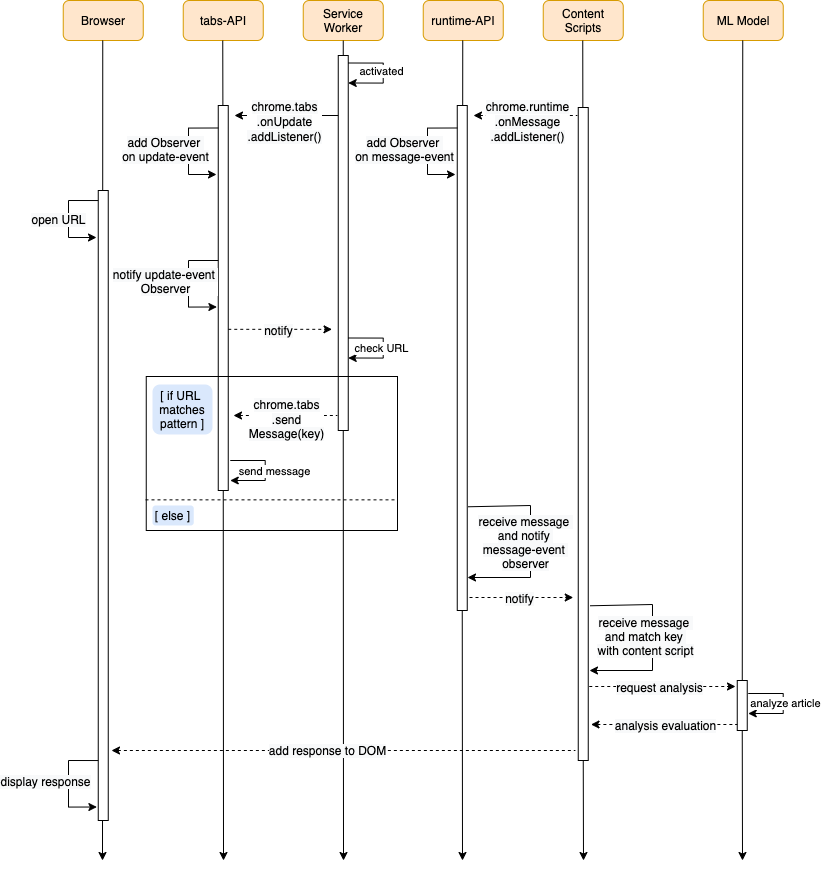

The diagram above was exported from draw.io. Its source (the exported page's mxGraphModel, read from the mxfile embedded in the PNG):
<mxGraphModel dx="524" dy="1036" grid="1" gridSize="10" guides="1" tooltips="1" connect="1" arrows="1" fold="1" page="1" pageScale="1" pageWidth="827" pageHeight="1169" math="0" shadow="0">
  <root>
    <mxCell id="0" />
    <mxCell id="1" parent="0" />
    <mxCell id="UkoP6AqWg138itjskCEv-24" value="Browser" style="rounded=1;whiteSpace=wrap;html=1;fillColor=#ffe6cc;strokeColor=#d79b00;" vertex="1" parent="1">
      <mxGeometry x="1038.75" y="140" width="80" height="40" as="geometry" />
    </mxCell>
    <mxCell id="UkoP6AqWg138itjskCEv-25" value="tabs-API" style="rounded=1;whiteSpace=wrap;html=1;fillColor=#ffe6cc;strokeColor=#d79b00;" vertex="1" parent="1">
      <mxGeometry x="1158.75" y="140" width="80" height="40" as="geometry" />
    </mxCell>
    <mxCell id="UkoP6AqWg138itjskCEv-26" value="Service Worker" style="rounded=1;whiteSpace=wrap;html=1;fillColor=#ffe6cc;strokeColor=#d79b00;" vertex="1" parent="1">
      <mxGeometry x="1278.75" y="140" width="80" height="40" as="geometry" />
    </mxCell>
    <mxCell id="UkoP6AqWg138itjskCEv-27" value="runtime-API" style="rounded=1;whiteSpace=wrap;html=1;fillColor=#ffe6cc;strokeColor=#d79b00;" vertex="1" parent="1">
      <mxGeometry x="1398.75" y="140" width="80" height="40" as="geometry" />
    </mxCell>
    <mxCell id="UkoP6AqWg138itjskCEv-28" value="Content Scripts" style="rounded=1;whiteSpace=wrap;html=1;fillColor=#ffe6cc;strokeColor=#d79b00;" vertex="1" parent="1">
      <mxGeometry x="1518.75" y="140" width="80" height="40" as="geometry" />
    </mxCell>
    <mxCell id="UkoP6AqWg138itjskCEv-42" value="ML Model" style="rounded=1;whiteSpace=wrap;html=1;fillColor=#ffe6cc;strokeColor=#d79b00;" vertex="1" parent="1">
      <mxGeometry x="1678.75" y="140" width="80" height="40" as="geometry" />
    </mxCell>
    <mxCell id="UkoP6AqWg138itjskCEv-47" value="" style="endArrow=none;html=1;rounded=0;entryX=0.5;entryY=1;entryDx=0;entryDy=0;startArrow=none;startFill=1;" edge="1" parent="1" source="UkoP6AqWg138itjskCEv-53" target="UkoP6AqWg138itjskCEv-26">
      <mxGeometry width="50" height="50" relative="1" as="geometry">
        <mxPoint x="1319" y="720" as="sourcePoint" />
        <mxPoint x="1510" y="400" as="targetPoint" />
      </mxGeometry>
    </mxCell>
    <mxCell id="UkoP6AqWg138itjskCEv-48" value="" style="endArrow=none;html=1;rounded=0;entryX=0.5;entryY=1;entryDx=0;entryDy=0;startArrow=classic;startFill=1;" edge="1" parent="1">
      <mxGeometry width="50" height="50" relative="1" as="geometry">
        <mxPoint x="1078" y="1000" as="sourcePoint" />
        <mxPoint x="1078.25" y="180" as="targetPoint" />
      </mxGeometry>
    </mxCell>
    <mxCell id="UkoP6AqWg138itjskCEv-49" value="" style="endArrow=none;html=1;rounded=0;entryX=0.5;entryY=1;entryDx=0;entryDy=0;startArrow=none;startFill=1;" edge="1" parent="1" source="UkoP6AqWg138itjskCEv-57">
      <mxGeometry width="50" height="50" relative="1" as="geometry">
        <mxPoint x="1198.5" y="720" as="sourcePoint" />
        <mxPoint x="1198.25" y="180" as="targetPoint" />
      </mxGeometry>
    </mxCell>
    <mxCell id="UkoP6AqWg138itjskCEv-50" value="" style="endArrow=none;html=1;rounded=0;entryX=0.5;entryY=1;entryDx=0;entryDy=0;startArrow=none;startFill=1;" edge="1" parent="1">
      <mxGeometry width="50" height="50" relative="1" as="geometry">
        <mxPoint x="1437.8050146056473" y="637" as="sourcePoint" />
        <mxPoint x="1438.25" y="180" as="targetPoint" />
      </mxGeometry>
    </mxCell>
    <mxCell id="UkoP6AqWg138itjskCEv-51" value="" style="endArrow=none;html=1;rounded=0;entryX=0.5;entryY=1;entryDx=0;entryDy=0;startArrow=none;startFill=1;" edge="1" parent="1" source="UkoP6AqWg138itjskCEv-106">
      <mxGeometry width="50" height="50" relative="1" as="geometry">
        <mxPoint x="1558" y="880" as="sourcePoint" />
        <mxPoint x="1558.25" y="180" as="targetPoint" />
      </mxGeometry>
    </mxCell>
    <mxCell id="UkoP6AqWg138itjskCEv-52" value="" style="endArrow=none;html=1;rounded=0;entryX=0.5;entryY=1;entryDx=0;entryDy=0;startArrow=none;startFill=1;" edge="1" parent="1" source="UkoP6AqWg138itjskCEv-110">
      <mxGeometry width="50" height="50" relative="1" as="geometry">
        <mxPoint x="1718" y="960" as="sourcePoint" />
        <mxPoint x="1718.25" y="180" as="targetPoint" />
      </mxGeometry>
    </mxCell>
    <mxCell id="UkoP6AqWg138itjskCEv-53" value="" style="rounded=0;whiteSpace=wrap;html=1;" vertex="1" parent="1">
      <mxGeometry x="1313.75" y="195" width="10" height="375" as="geometry" />
    </mxCell>
    <mxCell id="UkoP6AqWg138itjskCEv-54" value="" style="endArrow=none;html=1;rounded=0;entryX=0.5;entryY=1;entryDx=0;entryDy=0;startArrow=classic;startFill=1;" edge="1" parent="1" target="UkoP6AqWg138itjskCEv-53">
      <mxGeometry width="50" height="50" relative="1" as="geometry">
        <mxPoint x="1319" y="1000" as="sourcePoint" />
        <mxPoint x="1318.75" y="180" as="targetPoint" />
      </mxGeometry>
    </mxCell>
    <mxCell id="UkoP6AqWg138itjskCEv-55" value="" style="endArrow=classic;html=1;rounded=0;edgeStyle=orthogonalEdgeStyle;startArrow=none;startFill=0;endFill=1;" edge="1" parent="1">
      <mxGeometry width="50" height="50" relative="1" as="geometry">
        <mxPoint x="1323.75" y="202.5" as="sourcePoint" />
        <mxPoint x="1323.75" y="222.5" as="targetPoint" />
        <Array as="points">
          <mxPoint x="1358.75" y="202.5" />
        </Array>
      </mxGeometry>
    </mxCell>
    <mxCell id="UkoP6AqWg138itjskCEv-56" value="activated" style="edgeLabel;html=1;align=center;verticalAlign=middle;resizable=0;points=[];" vertex="1" connectable="0" parent="UkoP6AqWg138itjskCEv-55">
      <mxGeometry x="-0.0471" y="-2" relative="1" as="geometry">
        <mxPoint as="offset" />
      </mxGeometry>
    </mxCell>
    <mxCell id="UkoP6AqWg138itjskCEv-57" value="" style="rounded=0;whiteSpace=wrap;html=1;" vertex="1" parent="1">
      <mxGeometry x="1193.75" y="245" width="10" height="385" as="geometry" />
    </mxCell>
    <mxCell id="UkoP6AqWg138itjskCEv-58" value="" style="endArrow=none;html=1;rounded=0;entryX=0.5;entryY=1;entryDx=0;entryDy=0;startArrow=classic;startFill=1;" edge="1" parent="1" target="UkoP6AqWg138itjskCEv-57">
      <mxGeometry width="50" height="50" relative="1" as="geometry">
        <mxPoint x="1199" y="1000" as="sourcePoint" />
        <mxPoint x="1198.25" y="180" as="targetPoint" />
      </mxGeometry>
    </mxCell>
    <mxCell id="UkoP6AqWg138itjskCEv-59" value="" style="endArrow=none;html=1;rounded=0;startArrow=classic;startFill=1;" edge="1" parent="1">
      <mxGeometry width="50" height="50" relative="1" as="geometry">
        <mxPoint x="1210" y="255" as="sourcePoint" />
        <mxPoint x="1313.75" y="255" as="targetPoint" />
      </mxGeometry>
    </mxCell>
    <mxCell id="UkoP6AqWg138itjskCEv-60" value="&lt;span style=&quot;font-size: 12px ; background-color: rgb(248 , 249 , 250)&quot;&gt;chrome.tabs&lt;/span&gt;&lt;br style=&quot;font-size: 12px ; background-color: rgb(248 , 249 , 250)&quot;&gt;&lt;span style=&quot;font-size: 12px ; background-color: rgb(248 , 249 , 250)&quot;&gt;.onUpdate&lt;/span&gt;&lt;br style=&quot;font-size: 12px ; background-color: rgb(248 , 249 , 250)&quot;&gt;&lt;span style=&quot;font-size: 12px ; background-color: rgb(248 , 249 , 250)&quot;&gt;.addListener()&lt;/span&gt;" style="edgeLabel;html=1;align=center;verticalAlign=middle;resizable=0;points=[];" vertex="1" connectable="0" parent="UkoP6AqWg138itjskCEv-59">
      <mxGeometry x="-0.1053" y="1" relative="1" as="geometry">
        <mxPoint x="4" y="6" as="offset" />
      </mxGeometry>
    </mxCell>
    <mxCell id="UkoP6AqWg138itjskCEv-61" value="" style="endArrow=classic;html=1;rounded=0;edgeStyle=orthogonalEdgeStyle;startArrow=none;startFill=0;endFill=1;" edge="1" parent="1">
      <mxGeometry width="50" height="50" relative="1" as="geometry">
        <mxPoint x="1193.75" y="267.49" as="sourcePoint" />
        <mxPoint x="1192" y="314" as="targetPoint" />
        <Array as="points">
          <mxPoint x="1164" y="267" />
          <mxPoint x="1164" y="314" />
        </Array>
      </mxGeometry>
    </mxCell>
    <mxCell id="UkoP6AqWg138itjskCEv-62" value="&lt;span style=&quot;font-size: 12px ; background-color: rgb(248 , 249 , 250)&quot;&gt;add Observer &lt;br&gt;on update-event&lt;/span&gt;" style="edgeLabel;html=1;align=center;verticalAlign=middle;resizable=0;points=[];" vertex="1" connectable="0" parent="UkoP6AqWg138itjskCEv-61">
      <mxGeometry x="-0.0471" y="-2" relative="1" as="geometry">
        <mxPoint x="-22" as="offset" />
      </mxGeometry>
    </mxCell>
    <mxCell id="UkoP6AqWg138itjskCEv-63" value="" style="rounded=0;whiteSpace=wrap;html=1;" vertex="1" parent="1">
      <mxGeometry x="1432.75" y="245" width="10" height="505" as="geometry" />
    </mxCell>
    <mxCell id="UkoP6AqWg138itjskCEv-64" value="" style="endArrow=none;html=1;rounded=0;startArrow=classic;startFill=1;dashed=1;" edge="1" parent="1">
      <mxGeometry width="50" height="50" relative="1" as="geometry">
        <mxPoint x="1449.0000000000002" y="255" as="sourcePoint" />
        <mxPoint x="1552.7500000000002" y="255" as="targetPoint" />
      </mxGeometry>
    </mxCell>
    <mxCell id="UkoP6AqWg138itjskCEv-65" value="&lt;span style=&quot;font-size: 12px ; background-color: rgb(248 , 249 , 250)&quot;&gt;chrome.runtime&lt;/span&gt;&lt;br style=&quot;font-size: 12px ; background-color: rgb(248 , 249 , 250)&quot;&gt;&lt;span style=&quot;font-size: 12px ; background-color: rgb(248 , 249 , 250)&quot;&gt;.onMessage&lt;/span&gt;&lt;br style=&quot;font-size: 12px ; background-color: rgb(248 , 249 , 250)&quot;&gt;&lt;span style=&quot;font-size: 12px ; background-color: rgb(248 , 249 , 250)&quot;&gt;.addListener()&lt;/span&gt;" style="edgeLabel;html=1;align=center;verticalAlign=middle;resizable=0;points=[];" vertex="1" connectable="0" parent="UkoP6AqWg138itjskCEv-64">
      <mxGeometry x="-0.1053" y="1" relative="1" as="geometry">
        <mxPoint x="8" y="6" as="offset" />
      </mxGeometry>
    </mxCell>
    <mxCell id="UkoP6AqWg138itjskCEv-66" value="" style="endArrow=classic;html=1;rounded=0;edgeStyle=orthogonalEdgeStyle;startArrow=none;startFill=0;endFill=1;" edge="1" parent="1">
      <mxGeometry width="50" height="50" relative="1" as="geometry">
        <mxPoint x="1432.7500000000002" y="267.49" as="sourcePoint" />
        <mxPoint x="1431" y="314" as="targetPoint" />
        <Array as="points">
          <mxPoint x="1403" y="268" />
          <mxPoint x="1403" y="314" />
        </Array>
      </mxGeometry>
    </mxCell>
    <mxCell id="UkoP6AqWg138itjskCEv-67" value="&lt;span style=&quot;font-size: 12px ; background-color: rgb(248 , 249 , 250)&quot;&gt;add Observer &lt;br&gt;on message-event&lt;/span&gt;" style="edgeLabel;html=1;align=center;verticalAlign=middle;resizable=0;points=[];" vertex="1" connectable="0" parent="UkoP6AqWg138itjskCEv-66">
      <mxGeometry x="-0.0471" y="-2" relative="1" as="geometry">
        <mxPoint x="-22" as="offset" />
      </mxGeometry>
    </mxCell>
    <mxCell id="UkoP6AqWg138itjskCEv-68" value="" style="rounded=0;whiteSpace=wrap;html=1;" vertex="1" parent="1">
      <mxGeometry x="1073.75" y="330" width="10" height="630" as="geometry" />
    </mxCell>
    <mxCell id="UkoP6AqWg138itjskCEv-69" value="" style="endArrow=classic;html=1;rounded=0;edgeStyle=orthogonalEdgeStyle;startArrow=none;startFill=0;endFill=1;" edge="1" parent="1">
      <mxGeometry width="50" height="50" relative="1" as="geometry">
        <mxPoint x="1073.7500000000002" y="340.03999999999996" as="sourcePoint" />
        <mxPoint x="1072" y="377" as="targetPoint" />
        <Array as="points">
          <mxPoint x="1044" y="340" />
          <mxPoint x="1044" y="377" />
        </Array>
      </mxGeometry>
    </mxCell>
    <mxCell id="UkoP6AqWg138itjskCEv-70" value="&lt;span style=&quot;font-size: 12px ; background-color: rgb(248 , 249 , 250)&quot;&gt;open URL&lt;/span&gt;" style="edgeLabel;html=1;align=center;verticalAlign=middle;resizable=0;points=[];" vertex="1" connectable="0" parent="UkoP6AqWg138itjskCEv-69">
      <mxGeometry x="-0.0471" y="-2" relative="1" as="geometry">
        <mxPoint x="-9" y="2" as="offset" />
      </mxGeometry>
    </mxCell>
    <mxCell id="UkoP6AqWg138itjskCEv-72" value="" style="endArrow=classic;html=1;rounded=0;edgeStyle=orthogonalEdgeStyle;startArrow=none;startFill=0;endFill=1;entryX=-0.135;entryY=0.726;entryDx=0;entryDy=0;entryPerimeter=0;" edge="1" parent="1">
      <mxGeometry width="50" height="50" relative="1" as="geometry">
        <mxPoint x="1193.7500000000002" y="400" as="sourcePoint" />
        <mxPoint x="1192.4" y="446.4799999999999" as="targetPoint" />
        <Array as="points">
          <mxPoint x="1164" y="400.51" />
          <mxPoint x="1164" y="446.51" />
        </Array>
      </mxGeometry>
    </mxCell>
    <mxCell id="UkoP6AqWg138itjskCEv-73" value="&lt;span style=&quot;font-size: 12px ; background-color: rgb(248 , 249 , 250)&quot;&gt;notify update-event &lt;br&gt;Observer&lt;/span&gt;" style="edgeLabel;html=1;align=center;verticalAlign=middle;resizable=0;points=[];" vertex="1" connectable="0" parent="UkoP6AqWg138itjskCEv-72">
      <mxGeometry x="-0.0471" y="-2" relative="1" as="geometry">
        <mxPoint x="-22" as="offset" />
      </mxGeometry>
    </mxCell>
    <mxCell id="UkoP6AqWg138itjskCEv-82" value="" style="endArrow=classic;html=1;rounded=0;edgeStyle=orthogonalEdgeStyle;startArrow=none;startFill=0;endFill=1;" edge="1" parent="1">
      <mxGeometry width="50" height="50" relative="1" as="geometry">
        <mxPoint x="1323.74" y="477.5" as="sourcePoint" />
        <mxPoint x="1323.74" y="497.5" as="targetPoint" />
        <Array as="points">
          <mxPoint x="1358.74" y="477.5" />
        </Array>
      </mxGeometry>
    </mxCell>
    <mxCell id="UkoP6AqWg138itjskCEv-83" value="check URL" style="edgeLabel;html=1;align=center;verticalAlign=middle;resizable=0;points=[];" vertex="1" connectable="0" parent="UkoP6AqWg138itjskCEv-82">
      <mxGeometry x="-0.0471" y="-2" relative="1" as="geometry">
        <mxPoint y="2" as="offset" />
      </mxGeometry>
    </mxCell>
    <mxCell id="UkoP6AqWg138itjskCEv-84" value="" style="endArrow=classic;html=1;rounded=0;startArrow=none;startFill=0;endFill=1;dashed=1;" edge="1" parent="1">
      <mxGeometry width="50" height="50" relative="1" as="geometry">
        <mxPoint x="1203.75" y="468.82" as="sourcePoint" />
        <mxPoint x="1307.4999999999995" y="468.82" as="targetPoint" />
      </mxGeometry>
    </mxCell>
    <mxCell id="UkoP6AqWg138itjskCEv-85" value="&lt;span style=&quot;font-size: 12px ; background-color: rgb(248 , 249 , 250)&quot;&gt;notify&lt;/span&gt;" style="edgeLabel;html=1;align=center;verticalAlign=middle;resizable=0;points=[];" vertex="1" connectable="0" parent="UkoP6AqWg138itjskCEv-84">
      <mxGeometry x="-0.1053" y="1" relative="1" as="geometry">
        <mxPoint x="4" y="1" as="offset" />
      </mxGeometry>
    </mxCell>
    <mxCell id="UkoP6AqWg138itjskCEv-86" value="" style="endArrow=none;html=1;rounded=0;startArrow=classic;startFill=1;dashed=1;" edge="1" parent="1">
      <mxGeometry width="50" height="50" relative="1" as="geometry">
        <mxPoint x="1209" y="555" as="sourcePoint" />
        <mxPoint x="1312.75" y="555" as="targetPoint" />
      </mxGeometry>
    </mxCell>
    <mxCell id="UkoP6AqWg138itjskCEv-87" value="&lt;span style=&quot;font-size: 12px ; background-color: rgb(248 , 249 , 250)&quot;&gt;chrome.tabs&lt;/span&gt;&lt;br style=&quot;font-size: 12px ; background-color: rgb(248 , 249 , 250)&quot;&gt;&lt;span style=&quot;font-size: 12px ; background-color: rgb(248 , 249 , 250)&quot;&gt;.send&lt;br&gt;Message(key)&lt;/span&gt;" style="edgeLabel;html=1;align=center;verticalAlign=middle;resizable=0;points=[];" vertex="1" connectable="0" parent="UkoP6AqWg138itjskCEv-86">
      <mxGeometry x="-0.1053" y="1" relative="1" as="geometry">
        <mxPoint x="7" y="4" as="offset" />
      </mxGeometry>
    </mxCell>
    <mxCell id="UkoP6AqWg138itjskCEv-94" value="" style="rounded=0;whiteSpace=wrap;html=1;fillColor=none;" vertex="1" parent="1">
      <mxGeometry x="1121.75" y="516" width="251.25" height="154" as="geometry" />
    </mxCell>
    <mxCell id="UkoP6AqWg138itjskCEv-95" value="" style="endArrow=none;dashed=1;html=1;rounded=0;exitX=-0.003;exitY=0.801;exitDx=0;exitDy=0;entryX=0.998;entryY=0.801;entryDx=0;entryDy=0;exitPerimeter=0;entryPerimeter=0;" edge="1" parent="1" source="UkoP6AqWg138itjskCEv-94" target="UkoP6AqWg138itjskCEv-94">
      <mxGeometry width="50" height="50" relative="1" as="geometry">
        <mxPoint x="1180" y="660" as="sourcePoint" />
        <mxPoint x="1230" y="610" as="targetPoint" />
        <Array as="points" />
      </mxGeometry>
    </mxCell>
    <mxCell id="UkoP6AqWg138itjskCEv-96" value="" style="endArrow=classic;html=1;rounded=0;edgeStyle=orthogonalEdgeStyle;startArrow=none;startFill=0;endFill=1;" edge="1" parent="1">
      <mxGeometry width="50" height="50" relative="1" as="geometry">
        <mxPoint x="1205.75" y="600" as="sourcePoint" />
        <mxPoint x="1205.75" y="620" as="targetPoint" />
        <Array as="points">
          <mxPoint x="1240.75" y="600" />
        </Array>
      </mxGeometry>
    </mxCell>
    <mxCell id="UkoP6AqWg138itjskCEv-97" value="send message" style="edgeLabel;html=1;align=center;verticalAlign=middle;resizable=0;points=[];" vertex="1" connectable="0" parent="UkoP6AqWg138itjskCEv-96">
      <mxGeometry x="-0.0471" y="-2" relative="1" as="geometry">
        <mxPoint x="11" y="2" as="offset" />
      </mxGeometry>
    </mxCell>
    <mxCell id="UkoP6AqWg138itjskCEv-98" value="" style="endArrow=classic;html=1;rounded=0;edgeStyle=orthogonalEdgeStyle;startArrow=none;startFill=0;endFill=1;exitX=1.092;exitY=0.082;exitDx=0;exitDy=0;exitPerimeter=0;" edge="1" parent="1">
      <mxGeometry width="50" height="50" relative="1" as="geometry">
        <mxPoint x="1443.67" y="646.2660000000001" as="sourcePoint" />
        <mxPoint x="1443" y="717" as="targetPoint" />
        <Array as="points">
          <mxPoint x="1506" y="645" />
          <mxPoint x="1506" y="717" />
          <mxPoint x="1443" y="717" />
        </Array>
      </mxGeometry>
    </mxCell>
    <mxCell id="UkoP6AqWg138itjskCEv-99" value="&lt;span style=&quot;font-size: 12px ; background-color: rgb(248 , 249 , 250)&quot;&gt;receive message &lt;br&gt;and notify &lt;br&gt;message-event &lt;br&gt;observer&lt;/span&gt;" style="edgeLabel;html=1;align=center;verticalAlign=middle;resizable=0;points=[];" vertex="1" connectable="0" parent="UkoP6AqWg138itjskCEv-98">
      <mxGeometry x="-0.0471" y="-2" relative="1" as="geometry">
        <mxPoint x="-4" y="4" as="offset" />
      </mxGeometry>
    </mxCell>
    <mxCell id="UkoP6AqWg138itjskCEv-103" value="" style="endArrow=none;html=1;rounded=0;entryX=0.5;entryY=1;entryDx=0;entryDy=0;startArrow=classic;startFill=1;" edge="1" parent="1">
      <mxGeometry width="50" height="50" relative="1" as="geometry">
        <mxPoint x="1438" y="1000" as="sourcePoint" />
        <mxPoint x="1437.75" y="749.9999999999998" as="targetPoint" />
      </mxGeometry>
    </mxCell>
    <mxCell id="UkoP6AqWg138itjskCEv-104" value="" style="endArrow=classic;html=1;rounded=0;startArrow=none;startFill=0;endFill=1;dashed=1;" edge="1" parent="1">
      <mxGeometry width="50" height="50" relative="1" as="geometry">
        <mxPoint x="1445" y="737" as="sourcePoint" />
        <mxPoint x="1548.7499999999995" y="737" as="targetPoint" />
      </mxGeometry>
    </mxCell>
    <mxCell id="UkoP6AqWg138itjskCEv-105" value="&lt;span style=&quot;font-size: 12px ; background-color: rgb(248 , 249 , 250)&quot;&gt;notify&lt;/span&gt;" style="edgeLabel;html=1;align=center;verticalAlign=middle;resizable=0;points=[];" vertex="1" connectable="0" parent="UkoP6AqWg138itjskCEv-104">
      <mxGeometry x="-0.1053" y="1" relative="1" as="geometry">
        <mxPoint x="4" y="1" as="offset" />
      </mxGeometry>
    </mxCell>
    <mxCell id="UkoP6AqWg138itjskCEv-106" value="" style="rounded=0;whiteSpace=wrap;html=1;" vertex="1" parent="1">
      <mxGeometry x="1553.75" y="247" width="10" height="653" as="geometry" />
    </mxCell>
    <mxCell id="UkoP6AqWg138itjskCEv-107" value="" style="endArrow=none;html=1;rounded=0;entryX=0.5;entryY=1;entryDx=0;entryDy=0;startArrow=classic;startFill=1;" edge="1" parent="1" target="UkoP6AqWg138itjskCEv-106">
      <mxGeometry width="50" height="50" relative="1" as="geometry">
        <mxPoint x="1559" y="1000" as="sourcePoint" />
        <mxPoint x="1558.25" y="180" as="targetPoint" />
      </mxGeometry>
    </mxCell>
    <mxCell id="UkoP6AqWg138itjskCEv-108" value="" style="endArrow=classic;html=1;rounded=0;edgeStyle=orthogonalEdgeStyle;startArrow=none;startFill=0;endFill=1;exitX=1.092;exitY=0.082;exitDx=0;exitDy=0;exitPerimeter=0;" edge="1" parent="1">
      <mxGeometry width="50" height="50" relative="1" as="geometry">
        <mxPoint x="1565.67" y="745.2660000000001" as="sourcePoint" />
        <mxPoint x="1565" y="810" as="targetPoint" />
        <Array as="points">
          <mxPoint x="1566" y="744" />
          <mxPoint x="1628" y="744" />
          <mxPoint x="1628" y="810" />
        </Array>
      </mxGeometry>
    </mxCell>
    <mxCell id="UkoP6AqWg138itjskCEv-109" value="&lt;span style=&quot;font-size: 12px ; background-color: rgb(248 , 249 , 250)&quot;&gt;receive message &lt;br&gt;and match key&amp;nbsp;&lt;br&gt;with content script&lt;br&gt;&lt;/span&gt;" style="edgeLabel;html=1;align=center;verticalAlign=middle;resizable=0;points=[];" vertex="1" connectable="0" parent="UkoP6AqWg138itjskCEv-108">
      <mxGeometry x="-0.0471" y="-2" relative="1" as="geometry">
        <mxPoint x="-6" y="2" as="offset" />
      </mxGeometry>
    </mxCell>
    <mxCell id="UkoP6AqWg138itjskCEv-110" value="" style="rounded=0;whiteSpace=wrap;html=1;" vertex="1" parent="1">
      <mxGeometry x="1712.75" y="820" width="10" height="50" as="geometry" />
    </mxCell>
    <mxCell id="UkoP6AqWg138itjskCEv-111" value="" style="endArrow=none;html=1;rounded=0;entryX=0.5;entryY=1;entryDx=0;entryDy=0;startArrow=classic;startFill=1;" edge="1" parent="1" target="UkoP6AqWg138itjskCEv-110">
      <mxGeometry width="50" height="50" relative="1" as="geometry">
        <mxPoint x="1718" y="1000" as="sourcePoint" />
        <mxPoint x="1718.25" y="180" as="targetPoint" />
      </mxGeometry>
    </mxCell>
    <mxCell id="UkoP6AqWg138itjskCEv-112" value="" style="endArrow=classic;html=1;rounded=0;edgeStyle=orthogonalEdgeStyle;startArrow=none;startFill=0;endFill=1;" edge="1" parent="1">
      <mxGeometry width="50" height="50" relative="1" as="geometry">
        <mxPoint x="1723.75" y="833" as="sourcePoint" />
        <mxPoint x="1723.75" y="853" as="targetPoint" />
        <Array as="points">
          <mxPoint x="1758.75" y="833" />
        </Array>
      </mxGeometry>
    </mxCell>
    <mxCell id="UkoP6AqWg138itjskCEv-113" value="analyze article" style="edgeLabel;html=1;align=center;verticalAlign=middle;resizable=0;points=[];" vertex="1" connectable="0" parent="UkoP6AqWg138itjskCEv-112">
      <mxGeometry x="-0.0471" y="-2" relative="1" as="geometry">
        <mxPoint x="4" y="1" as="offset" />
      </mxGeometry>
    </mxCell>
    <mxCell id="UkoP6AqWg138itjskCEv-114" value="" style="endArrow=classic;html=1;rounded=0;startArrow=none;startFill=0;endFill=1;dashed=1;" edge="1" parent="1">
      <mxGeometry width="50" height="50" relative="1" as="geometry">
        <mxPoint x="1564.75" y="826" as="sourcePoint" />
        <mxPoint x="1711" y="826" as="targetPoint" />
      </mxGeometry>
    </mxCell>
    <mxCell id="UkoP6AqWg138itjskCEv-115" value="&lt;span style=&quot;font-size: 12px ; background-color: rgb(248 , 249 , 250)&quot;&gt;request analysis&lt;/span&gt;" style="edgeLabel;html=1;align=center;verticalAlign=middle;resizable=0;points=[];" vertex="1" connectable="0" parent="UkoP6AqWg138itjskCEv-114">
      <mxGeometry x="-0.1053" y="1" relative="1" as="geometry">
        <mxPoint x="4" y="1" as="offset" />
      </mxGeometry>
    </mxCell>
    <mxCell id="UkoP6AqWg138itjskCEv-116" value="" style="endArrow=none;html=1;rounded=0;startArrow=classic;startFill=1;endFill=0;dashed=1;" edge="1" parent="1">
      <mxGeometry width="50" height="50" relative="1" as="geometry">
        <mxPoint x="1566.5" y="864" as="sourcePoint" />
        <mxPoint x="1712.75" y="864" as="targetPoint" />
      </mxGeometry>
    </mxCell>
    <mxCell id="UkoP6AqWg138itjskCEv-117" value="&lt;span style=&quot;font-size: 12px ; background-color: rgb(248 , 249 , 250)&quot;&gt;analysis evaluation&lt;/span&gt;" style="edgeLabel;html=1;align=center;verticalAlign=middle;resizable=0;points=[];" vertex="1" connectable="0" parent="UkoP6AqWg138itjskCEv-116">
      <mxGeometry x="-0.1053" y="1" relative="1" as="geometry">
        <mxPoint x="8" y="1" as="offset" />
      </mxGeometry>
    </mxCell>
    <mxCell id="UkoP6AqWg138itjskCEv-118" value="" style="endArrow=none;html=1;rounded=0;startArrow=classic;startFill=1;endFill=0;dashed=1;" edge="1" parent="1">
      <mxGeometry width="50" height="50" relative="1" as="geometry">
        <mxPoint x="1087" y="890" as="sourcePoint" />
        <mxPoint x="1550.75" y="890" as="targetPoint" />
      </mxGeometry>
    </mxCell>
    <mxCell id="UkoP6AqWg138itjskCEv-119" value="&lt;span style=&quot;font-size: 12px ; background-color: rgb(248 , 249 , 250)&quot;&gt;add response to DOM&lt;/span&gt;" style="edgeLabel;html=1;align=center;verticalAlign=middle;resizable=0;points=[];" vertex="1" connectable="0" parent="UkoP6AqWg138itjskCEv-118">
      <mxGeometry x="-0.1053" y="1" relative="1" as="geometry">
        <mxPoint x="8" as="offset" />
      </mxGeometry>
    </mxCell>
    <mxCell id="UkoP6AqWg138itjskCEv-123" value="" style="endArrow=classic;html=1;rounded=0;edgeStyle=orthogonalEdgeStyle;startArrow=none;startFill=0;endFill=1;entryX=-0.135;entryY=0.726;entryDx=0;entryDy=0;entryPerimeter=0;" edge="1" parent="1">
      <mxGeometry width="50" height="50" relative="1" as="geometry">
        <mxPoint x="1073.75" y="900.04" as="sourcePoint" />
        <mxPoint x="1072.4" y="946.52" as="targetPoint" />
        <Array as="points">
          <mxPoint x="1044" y="900.55" />
          <mxPoint x="1044" y="946.55" />
        </Array>
      </mxGeometry>
    </mxCell>
    <mxCell id="UkoP6AqWg138itjskCEv-124" value="&lt;span style=&quot;font-size: 12px ; background-color: rgb(248 , 249 , 250)&quot;&gt;display response&lt;/span&gt;" style="edgeLabel;html=1;align=center;verticalAlign=middle;resizable=0;points=[];" vertex="1" connectable="0" parent="UkoP6AqWg138itjskCEv-123">
      <mxGeometry x="-0.0471" y="-2" relative="1" as="geometry">
        <mxPoint x="-22" as="offset" />
      </mxGeometry>
    </mxCell>
    <mxCell id="UkoP6AqWg138itjskCEv-127" value="[ else ]" style="rounded=1;whiteSpace=wrap;html=1;fillColor=#dae8fc;strokeColor=none;" vertex="1" parent="1">
      <mxGeometry x="1128" y="645" width="41.25" height="20" as="geometry" />
    </mxCell>
    <mxCell id="UkoP6AqWg138itjskCEv-128" value="[ if URL&amp;nbsp;&lt;br&gt;matches&lt;br&gt;pattern ]" style="rounded=1;whiteSpace=wrap;html=1;fillColor=#dae8fc;strokeColor=none;" vertex="1" parent="1">
      <mxGeometry x="1128" y="524" width="60" height="50" as="geometry" />
    </mxCell>
  </root>
</mxGraphModel>